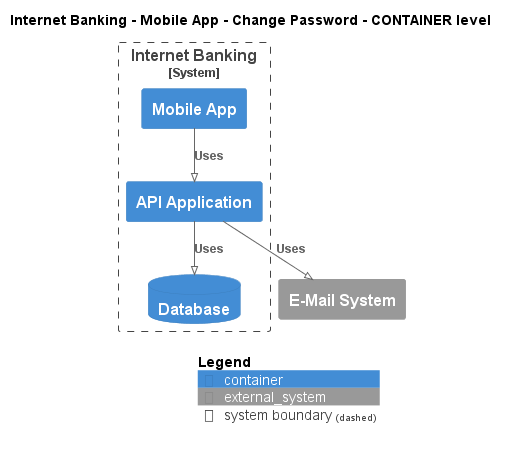

The diagram above was rendered by PlantUML. Its source (embedded in the PNG):
@startuml
!pragma layout smetana
!include ..\..\..\..\..\..\.c4s\C4_Container.puml

AddElementTag("state:new", $bgColor=green, $fontColor=#ffffff, $borderColor=green, $shadowing="False")
AddElementTag("state:changed", $bgColor=orange, $fontColor=#ffffff, $borderColor=orange, $shadowing="False")
AddElementTag("state:removed", $bgColor=red, $fontColor=#ffffff, $borderColor=red, $shadowing="False")

AddRelTag("state:new", $textColor=green, $lineColor=green)
AddRelTag("state:changed", $textColor=orange, $lineColor=orange)
AddRelTag("state:removed", $textColor=red, $lineColor=red)

SHOW_PERSON_PORTRAIT()
LAYOUT_TOP_DOWN()

skinparam linetype polyline

title Internet Banking - Mobile App - Change Password - CONTAINER level


System_Boundary(BigBankPlc.SoftwareSystems.InternetBanking, "Internet Banking") {
    Container(BigBankPlc.SoftwareSystems.InternetBanking.Containers.MobileApp, "Mobile App", "", "")
    Container(BigBankPlc.SoftwareSystems.InternetBanking.Containers.APIApplication, "API Application", "", "")
    ContainerDb(BigBankPlc.SoftwareSystems.InternetBanking.Containers.Database, "Database", "", "")
}
System_Ext(BigBankPlc.SoftwareSystems.EMailSystem, "E-Mail System", "")

Rel(BigBankPlc.SoftwareSystems.InternetBanking.Containers.MobileApp, BigBankPlc.SoftwareSystems.InternetBanking.Containers.APIApplication, "Uses")
Rel(BigBankPlc.SoftwareSystems.InternetBanking.Containers.APIApplication, BigBankPlc.SoftwareSystems.InternetBanking.Containers.Database, "Uses")
Rel(BigBankPlc.SoftwareSystems.InternetBanking.Containers.APIApplication, BigBankPlc.SoftwareSystems.EMailSystem, "Uses")


SHOW_LEGEND()
@enduml